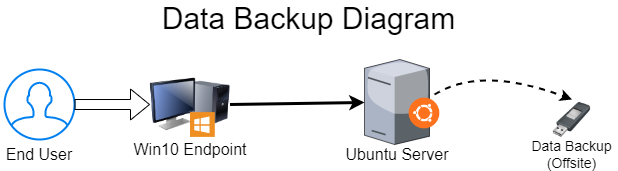

The diagram above was exported from draw.io. Its source (the exported page's mxGraphModel, read from the mxfile embedded in the PNG):
<mxGraphModel dx="1050" dy="962" grid="0" gridSize="10" guides="1" tooltips="1" connect="1" arrows="1" fold="1" page="0" pageScale="1" pageWidth="850" pageHeight="1100" math="0" shadow="0">
  <root>
    <mxCell id="0" />
    <mxCell id="1" parent="0" />
    <mxCell id="3HPawFWFOgFst6ebCLy2-1" value="Data Backup Diagram" style="text;strokeColor=none;align=center;fillColor=none;html=1;verticalAlign=middle;whiteSpace=wrap;rounded=0;fontSize=30;" parent="1" vertex="1">
      <mxGeometry x="191" y="-10" width="361" height="30" as="geometry" />
    </mxCell>
    <mxCell id="CCZoikpSK7BvqrxDOavl-1" value="" style="verticalLabelPosition=bottom;sketch=0;aspect=fixed;html=1;verticalAlign=top;strokeColor=none;align=center;outlineConnect=0;shape=mxgraph.citrix.tower_server;" parent="1" vertex="1">
      <mxGeometry x="427" y="46" width="65" height="85" as="geometry" />
    </mxCell>
    <mxCell id="CCZoikpSK7BvqrxDOavl-2" value="" style="image;html=1;image=img/lib/clip_art/computers/Monitor_Tower_128x128.png" parent="1" vertex="1">
      <mxGeometry x="212.5" y="51" width="80" height="80" as="geometry" />
    </mxCell>
    <mxCell id="CCZoikpSK7BvqrxDOavl-3" value="" style="endArrow=classic;startArrow=none;html=1;strokeColor=default;strokeWidth=3;rounded=0;exitX=1;exitY=0.5;exitDx=0;exitDy=0;startFill=0;" parent="1" source="CCZoikpSK7BvqrxDOavl-2" target="CCZoikpSK7BvqrxDOavl-1" edge="1">
      <mxGeometry width="50" height="50" relative="1" as="geometry">
        <mxPoint x="295" y="98" as="sourcePoint" />
        <mxPoint x="366" y="58" as="targetPoint" />
      </mxGeometry>
    </mxCell>
    <mxCell id="CCZoikpSK7BvqrxDOavl-4" value="Ubuntu Server" style="text;strokeColor=none;align=center;fillColor=none;html=1;verticalAlign=middle;whiteSpace=wrap;rounded=0;fontSize=16;" parent="1" vertex="1">
      <mxGeometry x="384.5" y="126" width="150" height="30" as="geometry" />
    </mxCell>
    <mxCell id="CCZoikpSK7BvqrxDOavl-5" value="Win10 Endpoint" style="text;strokeColor=none;align=center;fillColor=none;html=1;verticalAlign=middle;whiteSpace=wrap;rounded=0;fontSize=16;" parent="1" vertex="1">
      <mxGeometry x="187.5" y="121" width="130" height="30" as="geometry" />
    </mxCell>
    <mxCell id="CCZoikpSK7BvqrxDOavl-6" value="" style="shape=image;html=1;verticalAlign=top;verticalLabelPosition=bottom;labelBackgroundColor=#ffffff;imageAspect=0;aspect=fixed;image=https://cdn1.iconfinder.com/data/icons/operating-system-flat-1/30/ubuntu-128.png" parent="1" vertex="1">
      <mxGeometry x="468" y="81" width="38" height="38" as="geometry" />
    </mxCell>
    <mxCell id="CCZoikpSK7BvqrxDOavl-7" value="" style="shadow=0;dashed=0;html=1;strokeColor=none;fillColor=#EF8F21;labelPosition=center;verticalLabelPosition=bottom;verticalAlign=top;align=center;outlineConnect=0;shape=mxgraph.veeam.ms_windows;" parent="1" vertex="1">
      <mxGeometry x="252.5" y="98.60000000000002" width="24.8" height="24.8" as="geometry" />
    </mxCell>
    <mxCell id="CCZoikpSK7BvqrxDOavl-8" value="" style="shape=image;html=1;verticalAlign=top;verticalLabelPosition=bottom;labelBackgroundColor=#ffffff;imageAspect=0;aspect=fixed;image=https://cdn0.iconfinder.com/data/icons/icons-unleashed-vol1/128/-usb.png" parent="1" vertex="1">
      <mxGeometry x="614.5" y="86" width="40" height="40" as="geometry" />
    </mxCell>
    <mxCell id="CCZoikpSK7BvqrxDOavl-9" value="" style="endArrow=classic;dashed=1;html=1;strokeWidth=2;entryX=0.5;entryY=0;entryDx=0;entryDy=0;curved=1;exitX=0.763;exitY=0;exitDx=0;exitDy=0;exitPerimeter=0;endFill=1;" parent="1" source="CCZoikpSK7BvqrxDOavl-6" target="CCZoikpSK7BvqrxDOavl-8" edge="1">
      <mxGeometry width="50" height="50" relative="1" as="geometry">
        <mxPoint x="434.5" y="231" as="sourcePoint" />
        <mxPoint x="484.5" y="181" as="targetPoint" />
        <Array as="points">
          <mxPoint x="544" y="52" />
        </Array>
      </mxGeometry>
    </mxCell>
    <mxCell id="CCZoikpSK7BvqrxDOavl-10" value="" style="html=1;verticalLabelPosition=bottom;align=center;labelBackgroundColor=#ffffff;verticalAlign=top;strokeWidth=2;strokeColor=#0080F0;shadow=0;dashed=0;shape=mxgraph.ios7.icons.user;" parent="1" vertex="1">
      <mxGeometry x="67" y="56" width="70" height="70" as="geometry" />
    </mxCell>
    <mxCell id="CCZoikpSK7BvqrxDOavl-12" value="" style="shape=flexArrow;endArrow=classic;startArrow=none;html=1;rounded=0;startFill=0;" parent="1" source="CCZoikpSK7BvqrxDOavl-10" target="CCZoikpSK7BvqrxDOavl-2" edge="1">
      <mxGeometry width="100" height="100" relative="1" as="geometry">
        <mxPoint x="72" y="106" as="sourcePoint" />
        <mxPoint x="464" y="-45" as="targetPoint" />
      </mxGeometry>
    </mxCell>
    <mxCell id="CCZoikpSK7BvqrxDOavl-13" value="Data Backup (Offsite)" style="text;strokeColor=none;align=center;fillColor=none;html=1;verticalAlign=middle;whiteSpace=wrap;rounded=0;fontSize=14;" parent="1" vertex="1">
      <mxGeometry x="589" y="126" width="91" height="30" as="geometry" />
    </mxCell>
    <mxCell id="CCZoikpSK7BvqrxDOavl-14" value="End User" style="text;strokeColor=none;align=center;fillColor=none;html=1;verticalAlign=middle;whiteSpace=wrap;rounded=0;fontSize=16;" parent="1" vertex="1">
      <mxGeometry x="63" y="126" width="78" height="30" as="geometry" />
    </mxCell>
  </root>
</mxGraphModel>